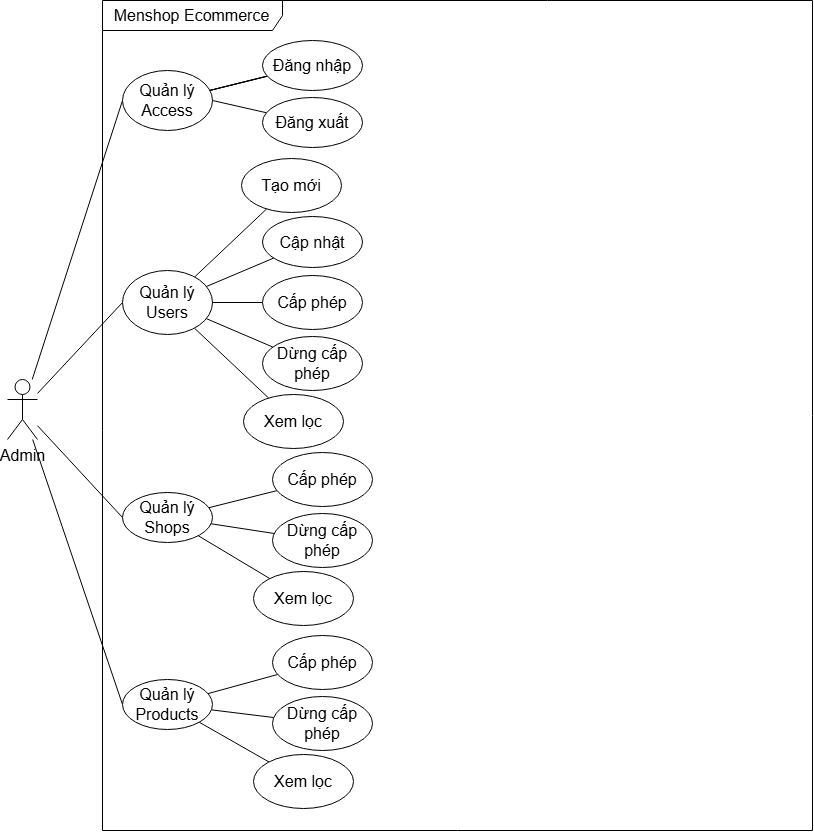

The diagram above was exported from draw.io. Its source (the exported page's mxGraphModel, read from the mxfile embedded in the PNG):
<mxGraphModel dx="1436" dy="1851" grid="1" gridSize="10" guides="1" tooltips="1" connect="1" arrows="1" fold="1" page="1" pageScale="1" pageWidth="850" pageHeight="1100" math="0" shadow="0">
  <root>
    <mxCell id="0" />
    <mxCell id="1" parent="0" />
    <mxCell id="Mkxg2ugPoeDCLl8faQk8-1" value="&lt;font style=&quot;font-size: 16px;&quot;&gt;Menshop Ecommerce&lt;/font&gt;" style="shape=umlFrame;whiteSpace=wrap;html=1;pointerEvents=0;width=180;height=30;fontSize=14;" vertex="1" parent="1">
      <mxGeometry x="140" y="-120" width="710" height="830" as="geometry" />
    </mxCell>
    <mxCell id="Mkxg2ugPoeDCLl8faQk8-3" style="rounded=0;orthogonalLoop=1;jettySize=auto;html=1;entryX=0;entryY=0.5;entryDx=0;entryDy=0;endArrow=none;endFill=0;startArrow=none;startFill=0;" edge="1" parent="1" source="Mkxg2ugPoeDCLl8faQk8-8" target="Mkxg2ugPoeDCLl8faQk8-31">
      <mxGeometry relative="1" as="geometry" />
    </mxCell>
    <mxCell id="Mkxg2ugPoeDCLl8faQk8-4" style="rounded=0;orthogonalLoop=1;jettySize=auto;html=1;entryX=0;entryY=0.5;entryDx=0;entryDy=0;endArrow=none;endFill=0;startArrow=none;startFill=0;" edge="1" parent="1" source="Mkxg2ugPoeDCLl8faQk8-8" target="Mkxg2ugPoeDCLl8faQk8-30">
      <mxGeometry relative="1" as="geometry" />
    </mxCell>
    <mxCell id="Mkxg2ugPoeDCLl8faQk8-6" style="rounded=0;orthogonalLoop=1;jettySize=auto;html=1;entryX=0;entryY=0.5;entryDx=0;entryDy=0;endArrow=none;endFill=0;startArrow=none;startFill=0;" edge="1" parent="1" source="Mkxg2ugPoeDCLl8faQk8-8" target="Mkxg2ugPoeDCLl8faQk8-33">
      <mxGeometry relative="1" as="geometry" />
    </mxCell>
    <mxCell id="Mkxg2ugPoeDCLl8faQk8-7" style="rounded=0;orthogonalLoop=1;jettySize=auto;html=1;entryX=0;entryY=0.5;entryDx=0;entryDy=0;endArrow=none;endFill=0;startArrow=none;startFill=0;" edge="1" parent="1" source="Mkxg2ugPoeDCLl8faQk8-8" target="Mkxg2ugPoeDCLl8faQk8-35">
      <mxGeometry relative="1" as="geometry" />
    </mxCell>
    <mxCell id="Mkxg2ugPoeDCLl8faQk8-8" value="Admin" style="shape=umlActor;verticalLabelPosition=bottom;verticalAlign=top;html=1;fontSize=16;" vertex="1" parent="1">
      <mxGeometry x="45" y="259" width="30" height="60" as="geometry" />
    </mxCell>
    <mxCell id="Mkxg2ugPoeDCLl8faQk8-30" value="Quản lý Shops" style="ellipse;whiteSpace=wrap;html=1;fontSize=16;" vertex="1" parent="1">
      <mxGeometry x="160" y="372" width="90" height="50" as="geometry" />
    </mxCell>
    <mxCell id="Mkxg2ugPoeDCLl8faQk8-31" value="Quản lý Products" style="ellipse;whiteSpace=wrap;html=1;fontSize=16;" vertex="1" parent="1">
      <mxGeometry x="160" y="559" width="90" height="50" as="geometry" />
    </mxCell>
    <mxCell id="vtmzePIyPnpfOLzNCj7A-9" value="" style="rounded=0;orthogonalLoop=1;jettySize=auto;html=1;endArrow=none;endFill=0;" edge="1" parent="1" source="Mkxg2ugPoeDCLl8faQk8-33" target="vtmzePIyPnpfOLzNCj7A-8">
      <mxGeometry relative="1" as="geometry" />
    </mxCell>
    <mxCell id="Mkxg2ugPoeDCLl8faQk8-33" value="Quản lý Users" style="ellipse;whiteSpace=wrap;html=1;fontSize=16;" vertex="1" parent="1">
      <mxGeometry x="160" y="150" width="90" height="64" as="geometry" />
    </mxCell>
    <mxCell id="vtmzePIyPnpfOLzNCj7A-3" value="" style="rounded=0;orthogonalLoop=1;jettySize=auto;html=1;startArrow=none;startFill=0;endArrow=none;endFill=0;" edge="1" parent="1" source="Mkxg2ugPoeDCLl8faQk8-35" target="vtmzePIyPnpfOLzNCj7A-2">
      <mxGeometry relative="1" as="geometry" />
    </mxCell>
    <mxCell id="vtmzePIyPnpfOLzNCj7A-4" value="" style="rounded=0;orthogonalLoop=1;jettySize=auto;html=1;startArrow=none;startFill=0;endArrow=none;endFill=0;" edge="1" parent="1" source="Mkxg2ugPoeDCLl8faQk8-35" target="vtmzePIyPnpfOLzNCj7A-2">
      <mxGeometry relative="1" as="geometry" />
    </mxCell>
    <mxCell id="vtmzePIyPnpfOLzNCj7A-5" value="" style="rounded=0;orthogonalLoop=1;jettySize=auto;html=1;startArrow=none;startFill=0;endArrow=none;endFill=0;" edge="1" parent="1" source="Mkxg2ugPoeDCLl8faQk8-35" target="vtmzePIyPnpfOLzNCj7A-2">
      <mxGeometry relative="1" as="geometry" />
    </mxCell>
    <mxCell id="Mkxg2ugPoeDCLl8faQk8-35" value="Quản lý Access" style="ellipse;whiteSpace=wrap;html=1;fontSize=16;" vertex="1" parent="1">
      <mxGeometry x="160" y="-50" width="90" height="60" as="geometry" />
    </mxCell>
    <mxCell id="vtmzePIyPnpfOLzNCj7A-2" value="Đăng nhập" style="ellipse;whiteSpace=wrap;html=1;fontSize=16;" vertex="1" parent="1">
      <mxGeometry x="300" y="-80" width="100" height="50" as="geometry" />
    </mxCell>
    <mxCell id="vtmzePIyPnpfOLzNCj7A-6" value="" style="rounded=0;orthogonalLoop=1;jettySize=auto;html=1;exitX=1;exitY=0.5;exitDx=0;exitDy=0;startArrow=none;startFill=0;endArrow=none;endFill=0;" edge="1" parent="1" target="vtmzePIyPnpfOLzNCj7A-7" source="Mkxg2ugPoeDCLl8faQk8-35">
      <mxGeometry relative="1" as="geometry">
        <mxPoint x="240" y="86" as="sourcePoint" />
      </mxGeometry>
    </mxCell>
    <mxCell id="vtmzePIyPnpfOLzNCj7A-7" value="Đăng xuất" style="ellipse;whiteSpace=wrap;html=1;fontSize=16;" vertex="1" parent="1">
      <mxGeometry x="300" y="-23" width="100" height="50" as="geometry" />
    </mxCell>
    <mxCell id="vtmzePIyPnpfOLzNCj7A-8" value="Tạo mới" style="ellipse;whiteSpace=wrap;html=1;fontSize=16;" vertex="1" parent="1">
      <mxGeometry x="279" y="38" width="100" height="54" as="geometry" />
    </mxCell>
    <mxCell id="vtmzePIyPnpfOLzNCj7A-10" value="" style="rounded=0;orthogonalLoop=1;jettySize=auto;html=1;endArrow=none;endFill=0;" edge="1" parent="1" target="vtmzePIyPnpfOLzNCj7A-11" source="Mkxg2ugPoeDCLl8faQk8-33">
      <mxGeometry relative="1" as="geometry">
        <mxPoint x="260" y="148" as="sourcePoint" />
      </mxGeometry>
    </mxCell>
    <mxCell id="vtmzePIyPnpfOLzNCj7A-11" value="Cập nhật" style="ellipse;whiteSpace=wrap;html=1;fontSize=16;" vertex="1" parent="1">
      <mxGeometry x="300" y="96" width="100" height="51" as="geometry" />
    </mxCell>
    <mxCell id="vtmzePIyPnpfOLzNCj7A-12" value="" style="rounded=0;orthogonalLoop=1;jettySize=auto;html=1;endArrow=none;endFill=0;" edge="1" parent="1" target="vtmzePIyPnpfOLzNCj7A-13" source="Mkxg2ugPoeDCLl8faQk8-33">
      <mxGeometry relative="1" as="geometry">
        <mxPoint x="249" y="255" as="sourcePoint" />
      </mxGeometry>
    </mxCell>
    <mxCell id="vtmzePIyPnpfOLzNCj7A-13" value="Cấp phép" style="ellipse;whiteSpace=wrap;html=1;fontSize=16;" vertex="1" parent="1">
      <mxGeometry x="300" y="155" width="100" height="54" as="geometry" />
    </mxCell>
    <mxCell id="vtmzePIyPnpfOLzNCj7A-14" value="" style="rounded=0;orthogonalLoop=1;jettySize=auto;html=1;endArrow=none;endFill=0;" edge="1" parent="1" target="vtmzePIyPnpfOLzNCj7A-15" source="Mkxg2ugPoeDCLl8faQk8-33">
      <mxGeometry relative="1" as="geometry">
        <mxPoint x="237" y="221" as="sourcePoint" />
      </mxGeometry>
    </mxCell>
    <mxCell id="vtmzePIyPnpfOLzNCj7A-15" value="Dừng cấp phép" style="ellipse;whiteSpace=wrap;html=1;fontSize=16;" vertex="1" parent="1">
      <mxGeometry x="300" y="216" width="100" height="54" as="geometry" />
    </mxCell>
    <mxCell id="vtmzePIyPnpfOLzNCj7A-16" value="" style="rounded=0;orthogonalLoop=1;jettySize=auto;html=1;endArrow=none;endFill=0;" edge="1" parent="1" target="vtmzePIyPnpfOLzNCj7A-17" source="Mkxg2ugPoeDCLl8faQk8-33">
      <mxGeometry relative="1" as="geometry">
        <mxPoint x="232" y="231" as="sourcePoint" />
      </mxGeometry>
    </mxCell>
    <mxCell id="vtmzePIyPnpfOLzNCj7A-17" value="Xem lọc" style="ellipse;whiteSpace=wrap;html=1;fontSize=16;" vertex="1" parent="1">
      <mxGeometry x="281" y="274" width="100" height="54" as="geometry" />
    </mxCell>
    <mxCell id="vtmzePIyPnpfOLzNCj7A-18" value="" style="rounded=0;orthogonalLoop=1;jettySize=auto;html=1;endArrow=none;endFill=0;" edge="1" parent="1" target="vtmzePIyPnpfOLzNCj7A-19" source="Mkxg2ugPoeDCLl8faQk8-30">
      <mxGeometry relative="1" as="geometry">
        <mxPoint x="260" y="192" as="sourcePoint" />
      </mxGeometry>
    </mxCell>
    <mxCell id="vtmzePIyPnpfOLzNCj7A-19" value="Cấp phép" style="ellipse;whiteSpace=wrap;html=1;fontSize=16;" vertex="1" parent="1">
      <mxGeometry x="310" y="332" width="100" height="54" as="geometry" />
    </mxCell>
    <mxCell id="vtmzePIyPnpfOLzNCj7A-20" value="" style="rounded=0;orthogonalLoop=1;jettySize=auto;html=1;endArrow=none;endFill=0;" edge="1" parent="1" target="vtmzePIyPnpfOLzNCj7A-21" source="Mkxg2ugPoeDCLl8faQk8-30">
      <mxGeometry relative="1" as="geometry">
        <mxPoint x="254" y="208" as="sourcePoint" />
      </mxGeometry>
    </mxCell>
    <mxCell id="vtmzePIyPnpfOLzNCj7A-21" value="Dừng cấp phép" style="ellipse;whiteSpace=wrap;html=1;fontSize=16;" vertex="1" parent="1">
      <mxGeometry x="310" y="393" width="100" height="54" as="geometry" />
    </mxCell>
    <mxCell id="vtmzePIyPnpfOLzNCj7A-22" value="" style="rounded=0;orthogonalLoop=1;jettySize=auto;html=1;endArrow=none;endFill=0;" edge="1" parent="1" target="vtmzePIyPnpfOLzNCj7A-23" source="Mkxg2ugPoeDCLl8faQk8-30">
      <mxGeometry relative="1" as="geometry">
        <mxPoint x="242" y="218" as="sourcePoint" />
      </mxGeometry>
    </mxCell>
    <mxCell id="vtmzePIyPnpfOLzNCj7A-23" value="Xem lọc" style="ellipse;whiteSpace=wrap;html=1;fontSize=16;" vertex="1" parent="1">
      <mxGeometry x="291" y="451" width="100" height="54" as="geometry" />
    </mxCell>
    <mxCell id="vtmzePIyPnpfOLzNCj7A-24" value="" style="rounded=0;orthogonalLoop=1;jettySize=auto;html=1;endArrow=none;endFill=0;" edge="1" parent="1" target="vtmzePIyPnpfOLzNCj7A-25" source="Mkxg2ugPoeDCLl8faQk8-31">
      <mxGeometry relative="1" as="geometry">
        <mxPoint x="246" y="615" as="sourcePoint" />
      </mxGeometry>
    </mxCell>
    <mxCell id="vtmzePIyPnpfOLzNCj7A-25" value="Cấp phép" style="ellipse;whiteSpace=wrap;html=1;fontSize=16;" vertex="1" parent="1">
      <mxGeometry x="310" y="515" width="100" height="54" as="geometry" />
    </mxCell>
    <mxCell id="vtmzePIyPnpfOLzNCj7A-26" value="" style="rounded=0;orthogonalLoop=1;jettySize=auto;html=1;endArrow=none;endFill=0;" edge="1" parent="1" target="vtmzePIyPnpfOLzNCj7A-27" source="Mkxg2ugPoeDCLl8faQk8-31">
      <mxGeometry relative="1" as="geometry">
        <mxPoint x="249" y="631" as="sourcePoint" />
      </mxGeometry>
    </mxCell>
    <mxCell id="vtmzePIyPnpfOLzNCj7A-27" value="Dừng cấp phép" style="ellipse;whiteSpace=wrap;html=1;fontSize=16;" vertex="1" parent="1">
      <mxGeometry x="310" y="576" width="100" height="54" as="geometry" />
    </mxCell>
    <mxCell id="vtmzePIyPnpfOLzNCj7A-28" value="" style="rounded=0;orthogonalLoop=1;jettySize=auto;html=1;endArrow=none;endFill=0;" edge="1" parent="1" target="vtmzePIyPnpfOLzNCj7A-29" source="Mkxg2ugPoeDCLl8faQk8-31">
      <mxGeometry relative="1" as="geometry">
        <mxPoint x="236" y="643" as="sourcePoint" />
      </mxGeometry>
    </mxCell>
    <mxCell id="vtmzePIyPnpfOLzNCj7A-29" value="Xem lọc" style="ellipse;whiteSpace=wrap;html=1;fontSize=16;" vertex="1" parent="1">
      <mxGeometry x="291" y="634" width="100" height="54" as="geometry" />
    </mxCell>
  </root>
</mxGraphModel>